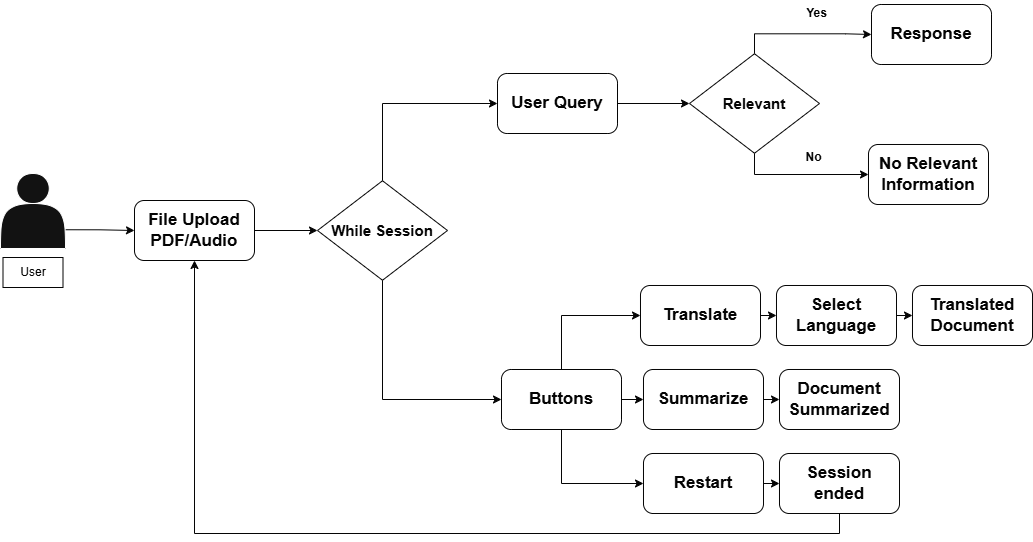

The diagram above was exported from draw.io. Its source (the exported page's mxGraphModel, read from the mxfile embedded in the PNG):
<mxGraphModel dx="1042" dy="527" grid="0" gridSize="10" guides="1" tooltips="1" connect="1" arrows="1" fold="1" page="1" pageScale="1" pageWidth="1169" pageHeight="827" background="light-dark(#FFFFFF,#FFFFFF)" math="0" shadow="0">
  <root>
    <mxCell id="WIyWlLk6GJQsqaUBKTNV-0" />
    <mxCell id="WIyWlLk6GJQsqaUBKTNV-1" parent="WIyWlLk6GJQsqaUBKTNV-0" />
    <mxCell id="QBgWWu-t3nl8a8bwqIYJ-4" value="" style="edgeStyle=orthogonalEdgeStyle;rounded=0;orthogonalLoop=1;jettySize=auto;html=1;" edge="1" parent="WIyWlLk6GJQsqaUBKTNV-1" source="QBgWWu-t3nl8a8bwqIYJ-9">
      <mxGeometry relative="1" as="geometry">
        <mxPoint x="511" y="118" as="targetPoint" />
      </mxGeometry>
    </mxCell>
    <mxCell id="QBgWWu-t3nl8a8bwqIYJ-6" value="" style="edgeStyle=orthogonalEdgeStyle;rounded=0;orthogonalLoop=1;jettySize=auto;html=1;" edge="1" parent="WIyWlLk6GJQsqaUBKTNV-1" source="QBgWWu-t3nl8a8bwqIYJ-2" target="QBgWWu-t3nl8a8bwqIYJ-5">
      <mxGeometry relative="1" as="geometry" />
    </mxCell>
    <mxCell id="QBgWWu-t3nl8a8bwqIYJ-10" style="edgeStyle=orthogonalEdgeStyle;rounded=0;orthogonalLoop=1;jettySize=auto;html=1;exitX=1;exitY=0.75;exitDx=0;exitDy=0;entryX=0;entryY=0.5;entryDx=0;entryDy=0;strokeColor=light-dark(#000000,#040404);" edge="1" parent="WIyWlLk6GJQsqaUBKTNV-1" source="QBgWWu-t3nl8a8bwqIYJ-2" target="QBgWWu-t3nl8a8bwqIYJ-5">
      <mxGeometry relative="1" as="geometry" />
    </mxCell>
    <mxCell id="QBgWWu-t3nl8a8bwqIYJ-2" value="" style="shape=actor;whiteSpace=wrap;html=1;" vertex="1" parent="WIyWlLk6GJQsqaUBKTNV-1">
      <mxGeometry x="11" y="173" width="65" height="75" as="geometry" />
    </mxCell>
    <mxCell id="QBgWWu-t3nl8a8bwqIYJ-12" style="edgeStyle=orthogonalEdgeStyle;rounded=0;orthogonalLoop=1;jettySize=auto;html=1;exitX=1;exitY=0.5;exitDx=0;exitDy=0;entryX=0;entryY=0.5;entryDx=0;entryDy=0;strokeColor=light-dark(#000000,#040404);" edge="1" parent="WIyWlLk6GJQsqaUBKTNV-1" source="QBgWWu-t3nl8a8bwqIYJ-5" target="QBgWWu-t3nl8a8bwqIYJ-9">
      <mxGeometry relative="1" as="geometry" />
    </mxCell>
    <mxCell id="QBgWWu-t3nl8a8bwqIYJ-5" value="&lt;font style=&quot;font-size: 17px;&quot;&gt;&lt;b&gt;File Upload&lt;/b&gt;&lt;/font&gt;&lt;div&gt;&lt;span style=&quot;font-size: 17px;&quot;&gt;&lt;b&gt;PDF/Audio&lt;/b&gt;&lt;/span&gt;&lt;/div&gt;" style="rounded=1;whiteSpace=wrap;html=1;arcSize=16;labelBackgroundColor=none;fillColor=none;fontColor=light-dark(#000000,#040404);strokeColor=light-dark(#000000,#040404);" vertex="1" parent="WIyWlLk6GJQsqaUBKTNV-1">
      <mxGeometry x="145" y="200" width="120" height="60" as="geometry" />
    </mxCell>
    <mxCell id="QBgWWu-t3nl8a8bwqIYJ-16" style="edgeStyle=orthogonalEdgeStyle;rounded=0;orthogonalLoop=1;jettySize=auto;html=1;exitX=0.5;exitY=0;exitDx=0;exitDy=0;entryX=0;entryY=0.5;entryDx=0;entryDy=0;strokeColor=light-dark(#000000,#040404);" edge="1" parent="WIyWlLk6GJQsqaUBKTNV-1" source="QBgWWu-t3nl8a8bwqIYJ-9" target="QBgWWu-t3nl8a8bwqIYJ-14">
      <mxGeometry relative="1" as="geometry" />
    </mxCell>
    <mxCell id="QBgWWu-t3nl8a8bwqIYJ-17" style="edgeStyle=orthogonalEdgeStyle;rounded=0;orthogonalLoop=1;jettySize=auto;html=1;exitX=0.5;exitY=1;exitDx=0;exitDy=0;entryX=0;entryY=0.5;entryDx=0;entryDy=0;strokeColor=light-dark(#000000,#040404);" edge="1" parent="WIyWlLk6GJQsqaUBKTNV-1" source="QBgWWu-t3nl8a8bwqIYJ-9" target="QBgWWu-t3nl8a8bwqIYJ-15">
      <mxGeometry relative="1" as="geometry" />
    </mxCell>
    <mxCell id="QBgWWu-t3nl8a8bwqIYJ-9" value="&lt;b&gt;&lt;font style=&quot;font-size: 15px;&quot;&gt;While Session&lt;/font&gt;&lt;/b&gt;" style="rhombus;whiteSpace=wrap;html=1;strokeColor=light-dark(#000000,#040404);gradientColor=none;fillColor=none;fontColor=light-dark(#000000,#040404);" vertex="1" parent="WIyWlLk6GJQsqaUBKTNV-1">
      <mxGeometry x="328" y="180.25" width="130" height="99.5" as="geometry" />
    </mxCell>
    <mxCell id="QBgWWu-t3nl8a8bwqIYJ-13" value="&lt;font style=&quot;color: light-dark(rgb(0, 0, 0), rgb(4, 4, 4));&quot;&gt;User&lt;/font&gt;" style="text;html=1;align=center;verticalAlign=middle;whiteSpace=wrap;rounded=0;strokeColor=light-dark(#000000,#040404);" vertex="1" parent="WIyWlLk6GJQsqaUBKTNV-1">
      <mxGeometry x="13.5" y="257" width="60" height="30" as="geometry" />
    </mxCell>
    <mxCell id="QBgWWu-t3nl8a8bwqIYJ-19" style="edgeStyle=orthogonalEdgeStyle;rounded=0;orthogonalLoop=1;jettySize=auto;html=1;exitX=1;exitY=0.5;exitDx=0;exitDy=0;entryX=0;entryY=0.5;entryDx=0;entryDy=0;strokeColor=light-dark(#000000,#040404);" edge="1" parent="WIyWlLk6GJQsqaUBKTNV-1" source="QBgWWu-t3nl8a8bwqIYJ-14" target="QBgWWu-t3nl8a8bwqIYJ-18">
      <mxGeometry relative="1" as="geometry" />
    </mxCell>
    <mxCell id="QBgWWu-t3nl8a8bwqIYJ-14" value="&lt;span style=&quot;font-size: 17px;&quot;&gt;&lt;b&gt;User Query&lt;/b&gt;&lt;/span&gt;" style="rounded=1;whiteSpace=wrap;html=1;arcSize=16;labelBackgroundColor=none;fillColor=none;fontColor=light-dark(#000000,#040404);strokeColor=light-dark(#000000,#040404);" vertex="1" parent="WIyWlLk6GJQsqaUBKTNV-1">
      <mxGeometry x="508" y="73" width="120" height="60" as="geometry" />
    </mxCell>
    <mxCell id="QBgWWu-t3nl8a8bwqIYJ-33" style="edgeStyle=orthogonalEdgeStyle;rounded=0;orthogonalLoop=1;jettySize=auto;html=1;exitX=0.5;exitY=0;exitDx=0;exitDy=0;entryX=0;entryY=0.5;entryDx=0;entryDy=0;strokeColor=light-dark(#000000,#040404);" edge="1" parent="WIyWlLk6GJQsqaUBKTNV-1" source="QBgWWu-t3nl8a8bwqIYJ-15" target="QBgWWu-t3nl8a8bwqIYJ-30">
      <mxGeometry relative="1" as="geometry" />
    </mxCell>
    <mxCell id="QBgWWu-t3nl8a8bwqIYJ-34" style="edgeStyle=orthogonalEdgeStyle;rounded=0;orthogonalLoop=1;jettySize=auto;html=1;exitX=1;exitY=0.5;exitDx=0;exitDy=0;entryX=0;entryY=0.5;entryDx=0;entryDy=0;strokeColor=light-dark(#000000,#040404);" edge="1" parent="WIyWlLk6GJQsqaUBKTNV-1" source="QBgWWu-t3nl8a8bwqIYJ-15" target="QBgWWu-t3nl8a8bwqIYJ-31">
      <mxGeometry relative="1" as="geometry" />
    </mxCell>
    <mxCell id="QBgWWu-t3nl8a8bwqIYJ-35" style="edgeStyle=orthogonalEdgeStyle;rounded=0;orthogonalLoop=1;jettySize=auto;html=1;exitX=0.5;exitY=1;exitDx=0;exitDy=0;entryX=0;entryY=0.5;entryDx=0;entryDy=0;strokeColor=light-dark(#000000,#040404);" edge="1" parent="WIyWlLk6GJQsqaUBKTNV-1" source="QBgWWu-t3nl8a8bwqIYJ-15" target="QBgWWu-t3nl8a8bwqIYJ-32">
      <mxGeometry relative="1" as="geometry" />
    </mxCell>
    <mxCell id="QBgWWu-t3nl8a8bwqIYJ-15" value="&lt;span style=&quot;font-size: 17px;&quot;&gt;&lt;b&gt;Buttons&lt;/b&gt;&lt;/span&gt;" style="rounded=1;whiteSpace=wrap;html=1;arcSize=16;labelBackgroundColor=none;fillColor=none;fontColor=light-dark(#000000,#040404);strokeColor=light-dark(#000000,#040404);" vertex="1" parent="WIyWlLk6GJQsqaUBKTNV-1">
      <mxGeometry x="512" y="369" width="120" height="60" as="geometry" />
    </mxCell>
    <mxCell id="QBgWWu-t3nl8a8bwqIYJ-23" style="edgeStyle=orthogonalEdgeStyle;rounded=0;orthogonalLoop=1;jettySize=auto;html=1;exitX=0.5;exitY=0;exitDx=0;exitDy=0;entryX=0;entryY=0.5;entryDx=0;entryDy=0;strokeColor=light-dark(#000000,#040404);" edge="1" parent="WIyWlLk6GJQsqaUBKTNV-1" source="QBgWWu-t3nl8a8bwqIYJ-18" target="QBgWWu-t3nl8a8bwqIYJ-22">
      <mxGeometry relative="1" as="geometry" />
    </mxCell>
    <mxCell id="QBgWWu-t3nl8a8bwqIYJ-28" style="edgeStyle=orthogonalEdgeStyle;rounded=0;orthogonalLoop=1;jettySize=auto;html=1;exitX=0.5;exitY=1;exitDx=0;exitDy=0;entryX=0;entryY=0.5;entryDx=0;entryDy=0;strokeColor=light-dark(#000000,#040404);" edge="1" parent="WIyWlLk6GJQsqaUBKTNV-1" source="QBgWWu-t3nl8a8bwqIYJ-18" target="QBgWWu-t3nl8a8bwqIYJ-27">
      <mxGeometry relative="1" as="geometry" />
    </mxCell>
    <mxCell id="QBgWWu-t3nl8a8bwqIYJ-18" value="&lt;span style=&quot;font-size: 15px;&quot;&gt;&lt;b&gt;Relevant&lt;/b&gt;&lt;/span&gt;" style="rhombus;whiteSpace=wrap;html=1;strokeColor=light-dark(#000000,#040404);gradientColor=none;fillColor=none;fontColor=light-dark(#000000,#040404);" vertex="1" parent="WIyWlLk6GJQsqaUBKTNV-1">
      <mxGeometry x="700" y="53.25" width="130" height="99.5" as="geometry" />
    </mxCell>
    <mxCell id="QBgWWu-t3nl8a8bwqIYJ-22" value="&lt;span style=&quot;font-size: 17px;&quot;&gt;&lt;b&gt;Response&lt;/b&gt;&lt;/span&gt;" style="rounded=1;whiteSpace=wrap;html=1;arcSize=16;labelBackgroundColor=none;fillColor=none;fontColor=light-dark(#000000,#040404);strokeColor=light-dark(#000000,#040404);" vertex="1" parent="WIyWlLk6GJQsqaUBKTNV-1">
      <mxGeometry x="882" y="4" width="120" height="60" as="geometry" />
    </mxCell>
    <mxCell id="QBgWWu-t3nl8a8bwqIYJ-24" value="&lt;font style=&quot;color: light-dark(rgb(0, 0, 0), rgb(4, 4, 4));&quot;&gt;&lt;b&gt;Yes&lt;/b&gt;&lt;/font&gt;" style="text;html=1;align=center;verticalAlign=middle;resizable=0;points=[];autosize=1;strokeColor=none;fillColor=none;" vertex="1" parent="WIyWlLk6GJQsqaUBKTNV-1">
      <mxGeometry x="807" width="39" height="26" as="geometry" />
    </mxCell>
    <mxCell id="QBgWWu-t3nl8a8bwqIYJ-27" value="&lt;span style=&quot;font-size: 17px;&quot;&gt;&lt;b&gt;No Relevant Information&lt;/b&gt;&lt;/span&gt;" style="rounded=1;whiteSpace=wrap;html=1;arcSize=16;labelBackgroundColor=none;fillColor=none;fontColor=light-dark(#000000,#040404);strokeColor=light-dark(#000000,#040404);" vertex="1" parent="WIyWlLk6GJQsqaUBKTNV-1">
      <mxGeometry x="879" y="144" width="120" height="60" as="geometry" />
    </mxCell>
    <mxCell id="QBgWWu-t3nl8a8bwqIYJ-29" value="&lt;font style=&quot;color: light-dark(rgb(0, 0, 0), rgb(4, 4, 4));&quot;&gt;&lt;b&gt;No&lt;/b&gt;&lt;/font&gt;" style="text;html=1;align=center;verticalAlign=middle;resizable=0;points=[];autosize=1;strokeColor=none;fillColor=none;" vertex="1" parent="WIyWlLk6GJQsqaUBKTNV-1">
      <mxGeometry x="807" y="144" width="34" height="26" as="geometry" />
    </mxCell>
    <mxCell id="QBgWWu-t3nl8a8bwqIYJ-41" style="edgeStyle=orthogonalEdgeStyle;rounded=0;orthogonalLoop=1;jettySize=auto;html=1;exitX=1;exitY=0.5;exitDx=0;exitDy=0;entryX=0;entryY=0.5;entryDx=0;entryDy=0;strokeColor=light-dark(#000000,#040404);" edge="1" parent="WIyWlLk6GJQsqaUBKTNV-1" source="QBgWWu-t3nl8a8bwqIYJ-30" target="QBgWWu-t3nl8a8bwqIYJ-36">
      <mxGeometry relative="1" as="geometry" />
    </mxCell>
    <mxCell id="QBgWWu-t3nl8a8bwqIYJ-30" value="&lt;span style=&quot;font-size: 17px;&quot;&gt;&lt;b&gt;Translate&lt;/b&gt;&lt;/span&gt;" style="rounded=1;whiteSpace=wrap;html=1;arcSize=16;labelBackgroundColor=none;fillColor=none;fontColor=light-dark(#000000,#040404);strokeColor=light-dark(#000000,#040404);" vertex="1" parent="WIyWlLk6GJQsqaUBKTNV-1">
      <mxGeometry x="651" y="285" width="120" height="60" as="geometry" />
    </mxCell>
    <mxCell id="QBgWWu-t3nl8a8bwqIYJ-43" style="edgeStyle=orthogonalEdgeStyle;rounded=0;orthogonalLoop=1;jettySize=auto;html=1;exitX=1;exitY=0.5;exitDx=0;exitDy=0;entryX=0;entryY=0.5;entryDx=0;entryDy=0;strokeColor=light-dark(#000000,#040404);" edge="1" parent="WIyWlLk6GJQsqaUBKTNV-1" source="QBgWWu-t3nl8a8bwqIYJ-31" target="QBgWWu-t3nl8a8bwqIYJ-38">
      <mxGeometry relative="1" as="geometry" />
    </mxCell>
    <mxCell id="QBgWWu-t3nl8a8bwqIYJ-31" value="&lt;span style=&quot;font-size: 17px;&quot;&gt;&lt;b&gt;Summarize&lt;/b&gt;&lt;/span&gt;" style="rounded=1;whiteSpace=wrap;html=1;arcSize=16;labelBackgroundColor=none;fillColor=none;fontColor=light-dark(#000000,#040404);strokeColor=light-dark(#000000,#040404);" vertex="1" parent="WIyWlLk6GJQsqaUBKTNV-1">
      <mxGeometry x="654" y="369" width="120" height="60" as="geometry" />
    </mxCell>
    <mxCell id="QBgWWu-t3nl8a8bwqIYJ-44" style="edgeStyle=orthogonalEdgeStyle;rounded=0;orthogonalLoop=1;jettySize=auto;html=1;exitX=1;exitY=0.5;exitDx=0;exitDy=0;entryX=0;entryY=0.5;entryDx=0;entryDy=0;strokeColor=light-dark(#000000,#040404);" edge="1" parent="WIyWlLk6GJQsqaUBKTNV-1" source="QBgWWu-t3nl8a8bwqIYJ-32" target="QBgWWu-t3nl8a8bwqIYJ-40">
      <mxGeometry relative="1" as="geometry" />
    </mxCell>
    <mxCell id="QBgWWu-t3nl8a8bwqIYJ-32" value="&lt;span style=&quot;font-size: 17px;&quot;&gt;&lt;b&gt;Restart&lt;/b&gt;&lt;/span&gt;" style="rounded=1;whiteSpace=wrap;html=1;arcSize=16;labelBackgroundColor=none;fillColor=none;fontColor=light-dark(#000000,#040404);strokeColor=light-dark(#000000,#040404);" vertex="1" parent="WIyWlLk6GJQsqaUBKTNV-1">
      <mxGeometry x="654" y="453" width="120" height="60" as="geometry" />
    </mxCell>
    <mxCell id="QBgWWu-t3nl8a8bwqIYJ-42" style="edgeStyle=orthogonalEdgeStyle;rounded=0;orthogonalLoop=1;jettySize=auto;html=1;exitX=1;exitY=0.5;exitDx=0;exitDy=0;entryX=0;entryY=0.5;entryDx=0;entryDy=0;strokeColor=light-dark(#000000,#040404);" edge="1" parent="WIyWlLk6GJQsqaUBKTNV-1" source="QBgWWu-t3nl8a8bwqIYJ-36" target="QBgWWu-t3nl8a8bwqIYJ-37">
      <mxGeometry relative="1" as="geometry" />
    </mxCell>
    <mxCell id="QBgWWu-t3nl8a8bwqIYJ-36" value="&lt;span style=&quot;font-size: 17px;&quot;&gt;&lt;b&gt;Select Language&lt;/b&gt;&lt;/span&gt;" style="rounded=1;whiteSpace=wrap;html=1;arcSize=16;labelBackgroundColor=none;fillColor=none;fontColor=light-dark(#000000,#040404);strokeColor=light-dark(#000000,#040404);" vertex="1" parent="WIyWlLk6GJQsqaUBKTNV-1">
      <mxGeometry x="787" y="285" width="120" height="60" as="geometry" />
    </mxCell>
    <mxCell id="QBgWWu-t3nl8a8bwqIYJ-37" value="&lt;span style=&quot;font-size: 17px;&quot;&gt;&lt;b&gt;Translated Document&lt;/b&gt;&lt;/span&gt;" style="rounded=1;whiteSpace=wrap;html=1;arcSize=16;labelBackgroundColor=none;fillColor=none;fontColor=light-dark(#000000,#040404);strokeColor=light-dark(#000000,#040404);" vertex="1" parent="WIyWlLk6GJQsqaUBKTNV-1">
      <mxGeometry x="923" y="285" width="120" height="60" as="geometry" />
    </mxCell>
    <mxCell id="QBgWWu-t3nl8a8bwqIYJ-38" value="&lt;span style=&quot;font-size: 17px;&quot;&gt;&lt;b&gt;Document Summarized&lt;/b&gt;&lt;/span&gt;" style="rounded=1;whiteSpace=wrap;html=1;arcSize=16;labelBackgroundColor=none;fillColor=none;fontColor=light-dark(#000000,#040404);strokeColor=light-dark(#000000,#040404);" vertex="1" parent="WIyWlLk6GJQsqaUBKTNV-1">
      <mxGeometry x="790" y="369" width="120" height="60" as="geometry" />
    </mxCell>
    <mxCell id="QBgWWu-t3nl8a8bwqIYJ-45" style="edgeStyle=orthogonalEdgeStyle;rounded=0;orthogonalLoop=1;jettySize=auto;html=1;exitX=0.5;exitY=1;exitDx=0;exitDy=0;entryX=0.5;entryY=1;entryDx=0;entryDy=0;strokeColor=light-dark(#000000,#040404);" edge="1" parent="WIyWlLk6GJQsqaUBKTNV-1" source="QBgWWu-t3nl8a8bwqIYJ-40" target="QBgWWu-t3nl8a8bwqIYJ-5">
      <mxGeometry relative="1" as="geometry" />
    </mxCell>
    <mxCell id="QBgWWu-t3nl8a8bwqIYJ-40" value="&lt;span style=&quot;font-size: 17px;&quot;&gt;&lt;b&gt;Session ended&lt;/b&gt;&lt;/span&gt;" style="rounded=1;whiteSpace=wrap;html=1;arcSize=16;labelBackgroundColor=none;fillColor=none;fontColor=light-dark(#000000,#040404);strokeColor=light-dark(#000000,#040404);" vertex="1" parent="WIyWlLk6GJQsqaUBKTNV-1">
      <mxGeometry x="790" y="453" width="120" height="60" as="geometry" />
    </mxCell>
  </root>
</mxGraphModel>